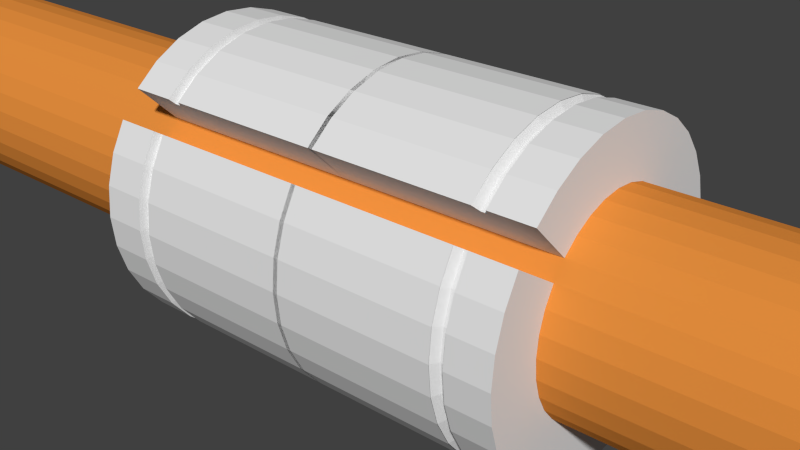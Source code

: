 # Source: linear-bearing-12mm.blend  (saved by Blender 2.66.1; exported with 4.5.12 LTS)
import bpy
from mathutils import Matrix  # noqa: F401  (used for matrix-valued properties, if any)

bpy.ops.wm.read_factory_settings(use_empty=True)
scene = bpy.context.scene
scene.name = 'Scene'

# ---- collections
col_collection_1 = bpy.data.collections.new('Collection 1'); scene.collection.children.link(col_collection_1)
col_collection_5 = bpy.data.collections.new('Collection 5'); scene.collection.children.link(col_collection_5)

# ---- materials (node trees are filled in below, after node groups)
mat_material = bpy.data.materials.new('Material')
mat_material.alpha_threshold = 0.0
mat_material.use_transparent_shadow = False
mat_material.diffuse_color = (0.8, 0.2757, 0.04779, 1.0)
mat_material.roughness = 0.5
mat_material.line_color = (0.0, 0.0, 0.0, 1.0)

# ---- material node trees

# ---- world
world_world = bpy.data.worlds.new('World'); scene.world = world_world
world_world.color = (0.05088, 0.05088, 0.05088)
world_world.use_sun_shadow = False
world_world.sun_shadow_jitter_overblur = 0.0
world_world.cycles.sampling_method = 'MANUAL'
world_world.cycles.sample_map_resolution = 256

# ---- meshes
me_cylinder = bpy.data.meshes.new('Cylinder')
me_cylinder.from_pydata([(0.0, 1.0, 1.0), (0.1951, 0.9808, 1.0), (0.3827, 0.9239, 1.0), (0.5556, 0.8315, 1.0), (0.7071, 0.7071, 1.0), (0.8315, 0.5556, 1.0), (0.9239, 0.3827, 1.0), (0.9808, 0.1951, 1.0), (1.0, 7.55e-08, 1.0), (0.9808, -0.1951, 1.0), (0.9239, -0.3827, 1.0), (0.8315, -0.5556, 1.0), (0.7071, -0.7071, 1.0), (0.5556, -0.8315, 1.0), (0.3827, -0.9239, 1.0), (0.1951, -0.9808, 1.0), (-3.258e-07, -1.0, 1.0), (-0.1951, -0.9808, 1.0), (-0.3827, -0.9239, 1.0), (-0.5556, -0.8315, 1.0), (-0.7071, -0.7071, 1.0), (-0.8315, -0.5556, 1.0), (-0.9239, -0.3827, 1.0), (-0.9808, -0.1951, 1.0), (-1.0, 9.656e-07, 1.0), (-0.9808, 0.1951, 1.0), (-0.9239, 0.3827, 1.0), (-0.8315, 0.5556, 1.0), (-0.7071, 0.7071, 1.0), (-0.5556, 0.8315, 1.0), (-0.3827, 0.9239, 1.0), (-0.1951, 0.9808, 1.0), (0.0, 1.0, 0.8), (0.1951, 0.9808, 0.8), (0.3827, 0.9239, 0.8), (0.5556, 0.8315, 0.8), (0.7071, 0.7071, 0.8), (0.8315, 0.5556, 0.8), (0.9239, 0.3827, 0.8), (0.9808, 0.1951, 0.8), (1.0, 7.55e-08, 0.8), (0.9808, -0.1951, 0.8), (0.9239, -0.3827, 0.8), (0.8315, -0.5556, 0.8), (0.7071, -0.7071, 0.8), (0.5556, -0.8315, 0.8), (0.3827, -0.9239, 0.8), (0.1951, -0.9808, 0.8), (-3.258e-07, -1.0, 0.8), (-0.1951, -0.9808, 0.8), (-0.3827, -0.9239, 0.8), (-0.5556, -0.8315, 0.8), (-0.7071, -0.7071, 0.8), (-0.8315, -0.5556, 0.8), (-0.9239, -0.3827, 0.8), (-0.9808, -0.1951, 0.8), (-1.0, 9.656e-07, 0.8), (-0.9808, 0.1951, 0.8), (-0.9239, 0.3827, 0.8), (-0.8315, 0.5556, 0.8), (-0.7071, 0.7071, 0.8), (-0.5556, 0.8315, 0.8), (-0.3827, 0.9239, 0.8), (-0.1951, 0.9808, 0.8), (-0.7071, -0.7071, 0.74), (-0.5556, -0.8315, 0.74), (-0.3827, -0.9239, 0.74), (-0.1951, -0.9808, 0.74), (0.7071, -0.7071, 0.74), (0.8315, -0.5556, 0.74), (0.9239, -0.3827, 0.74), (0.9808, -0.1951, 0.74), (-0.7071, 0.7071, 0.74), (-0.8315, 0.5556, 0.74), (-0.9239, 0.3827, 0.74), (-0.9808, 0.1951, 0.74), (-1.0, 9.656e-07, 0.74), (-0.9808, -0.1951, 0.74), (-0.9239, -0.3827, 0.74), (-0.8315, -0.5556, 0.74), (0.7071, 0.7071, 0.74), (0.5556, 0.8315, 0.74), (0.3827, 0.9239, 0.74), (0.1951, 0.9808, 0.74), (-7.264e-10, 1.0, 0.74), (-0.1951, 0.9808, 0.74), (-0.3827, 0.9239, 0.74), (-0.5556, 0.8315, 0.74), (-3.266e-07, -1.0, 0.74), (0.1951, -0.9808, 0.74), (0.3827, -0.9239, 0.74), (0.5556, -0.8315, 0.74), (1.0, 7.55e-08, 0.74), (0.9808, 0.1951, 0.74), (0.9239, 0.3827, 0.74), (0.8315, 0.5556, 0.74), (-3.027e-07, -0.95, 0.789), (0.1853, -0.9317, 0.789), (0.3635, -0.8777, 0.789), (0.5278, -0.7899, 0.789), (0.6718, -0.6718, 0.789), (0.7899, -0.5278, 0.789), (0.8777, -0.3635, 0.789), (0.9317, -0.1853, 0.789), (0.95, 8.728e-08, 0.789), (0.9317, 0.1853, 0.789), (0.8777, 0.3635, 0.789), (0.7899, 0.5278, 0.789), (0.6718, 0.6718, 0.789), (0.5278, 0.7899, 0.789), (0.3635, 0.8777, 0.789), (0.1853, 0.9317, 0.789), (6.874e-09, 0.95, 0.789), (0.1853, -0.9317, 0.763), (-3.053e-07, -0.95, 0.763), (-0.1853, 0.9317, 0.789), (-0.3635, 0.8777, 0.789), (-0.5278, 0.7899, 0.789), (-0.6718, 0.6718, 0.789), (-0.7899, 0.5278, 0.789), (-0.8777, 0.3636, 0.789), (-0.9317, 0.1853, 0.789), (-0.95, 9.329e-07, 0.789), (-0.9317, -0.1853, 0.789), (-0.8777, -0.3635, 0.789), (-0.7899, -0.5278, 0.789), (-0.6718, -0.6718, 0.789), (-0.5278, -0.7899, 0.789), (-0.3635, -0.8777, 0.789), (-0.1853, -0.9317, 0.789), (0.3635, -0.8777, 0.763), (0.5278, -0.7899, 0.763), (0.6718, -0.6718, 0.763), (0.7899, -0.5278, 0.763), (0.8777, -0.3635, 0.763), (0.9317, -0.1853, 0.763), (0.95, 8.728e-08, 0.763), (0.9317, 0.1853, 0.763), (0.8777, 0.3635, 0.763), (0.7899, 0.5278, 0.763), (0.6718, 0.6718, 0.763), (0.5278, 0.7899, 0.763), (0.3635, 0.8777, 0.763), (0.1853, 0.9317, 0.763), (4.211e-09, 0.95, 0.763), (-0.1853, 0.9317, 0.763), (-0.3635, 0.8777, 0.763), (-0.5278, 0.7899, 0.763), (-0.6718, 0.6718, 0.763), (-0.7899, 0.5278, 0.763), (-0.8777, 0.3636, 0.763), (-0.9317, 0.1853, 0.763), (-0.95, 9.329e-07, 0.763), (-0.9317, -0.1853, 0.763), (-0.8777, -0.3635, 0.763), (-0.7899, -0.5278, 0.763), (-0.6718, -0.6718, 0.763), (-0.5278, -0.7899, 0.763), (-0.3635, -0.8777, 0.763), (-0.1853, -0.9317, 0.763), (0.1946, -0.9783, 0.7393), (-3.266e-07, -0.9975, 0.7393), (0.3817, -0.9216, 0.7393), (0.5542, -0.8294, 0.7393), (0.7053, -0.7053, 0.7393), (0.8294, -0.5542, 0.7393), (0.9216, -0.3817, 0.7393), (0.9783, -0.1946, 0.7393), (0.9975, 7.609e-08, 0.7393), (0.9783, 0.1946, 0.7393), (0.9216, 0.3817, 0.7393), (0.8294, 0.5542, 0.7393), (0.7053, 0.7053, 0.7393), (0.5542, 0.8294, 0.7393), (0.3817, 0.9216, 0.7393), (0.1946, 0.9783, 0.7393), (-1.53e-09, 0.9975, 0.7393), (-0.1946, 0.9783, 0.7393), (-0.3817, 0.9216, 0.7393), (-0.5542, 0.8294, 0.7393), (-0.7053, 0.7053, 0.7393), (-0.8294, 0.5542, 0.7393), (-0.9216, 0.3817, 0.7393), (-0.9783, 0.1946, 0.7393), (-0.9975, 9.64e-07, 0.7393), (-0.9783, -0.1946, 0.7393), (-0.9216, -0.3817, 0.7393), (-0.8294, -0.5542, 0.7393), (-0.5542, -0.8294, 0.7393), (-0.3817, -0.9216, 0.7393), (-0.1946, -0.9783, 0.7393), (4.875e-08, 0.6415, 1.0), (0.1252, 0.6292, 1.0), (0.2455, 0.5927, 1.0), (0.3564, 0.5334, 1.0), (0.4536, 0.4536, 1.0), (0.5334, 0.3564, 1.0), (0.5927, 0.2455, 1.0), (0.6292, 0.1252, 1.0), (0.6415, 1.606e-07, 1.0), (0.6292, -0.1252, 1.0), (0.5927, -0.2455, 1.0), (0.5334, -0.3564, 1.0), (0.4536, -0.4536, 1.0), (0.3564, -0.5334, 1.0), (0.2455, -0.5927, 1.0), (0.1252, -0.6292, 1.0), (-1.603e-07, -0.6415, 1.0), (-0.1252, -0.6292, 1.0), (-0.2455, -0.5927, 1.0), (-0.3564, -0.5334, 1.0), (-0.4536, -0.4536, 1.0), (-0.5334, -0.3564, 1.0), (-0.5927, -0.2455, 1.0), (-0.6292, -0.1252, 1.0), (-0.6415, 7.316e-07, 1.0), (-0.6292, 0.1252, 1.0), (-0.5927, 0.2455, 1.0), (-0.5334, 0.3564, 1.0), (-0.4536, 0.4536, 1.0), (-0.3564, 0.5334, 1.0), (-0.2455, 0.5927, 1.0), (-0.1251, 0.6292, 1.0), (-0.9808, -0.1951, -0.0104), (-0.9239, -0.3827, -0.0104), (-1.0, 9.656e-07, -0.0104), (-0.8315, -0.5556, -0.0104), (0.9808, 0.1951, -0.0104), (0.9239, 0.3827, -0.0104), (1.0, 7.55e-08, -0.0104), (0.8315, 0.5556, -0.0104), (0.1951, -0.9808, -0.0104), (0.3827, -0.9239, -0.0104), (-3.262e-07, -1.0, -0.0104), (0.5556, -0.8315, -0.0104), (-0.8315, 0.5556, -0.0104), (-0.9239, 0.3827, -0.0104), (-0.7071, 0.7071, -0.0104), (-0.9808, 0.1951, -0.0104), (0.8315, -0.5556, -0.0104), (0.9239, -0.3827, -0.0104), (0.7071, -0.7071, -0.0104), (0.9808, -0.1951, -0.0104), (-0.1951, 0.9808, -0.0104), (-0.3827, 0.9239, -0.0104), (-3.632e-10, 1.0, -0.0104), (-0.5556, 0.8315, -0.0104), (-0.5556, -0.8315, -0.0104), (-0.3827, -0.9239, -0.0104), (-0.7071, -0.7071, -0.0104), (-0.1951, -0.9808, -0.0104), (0.7071, 0.7071, -0.0104), (0.3827, 0.9239, -0.0104), (0.1951, 0.9808, -0.0104), (0.5556, 0.8315, -0.0104), (4.875e-08, 0.6415, 1.0), (0.1252, 0.6292, 1.0), (0.2455, 0.5927, 1.0), (0.3564, 0.5334, 1.0), (0.4536, 0.4536, 1.0), (0.5334, 0.3564, 1.0), (0.5927, 0.2455, 1.0), (0.6292, 0.1252, 1.0), (0.6415, 1.606e-07, 1.0), (0.6292, -0.1252, 1.0), (0.5927, -0.2455, 1.0), (0.5334, -0.3564, 1.0), (0.4536, -0.4536, 1.0), (0.3564, -0.5334, 1.0), (0.2455, -0.5927, 1.0), (0.1252, -0.6292, 1.0), (-1.603e-07, -0.6415, 1.0), (-0.1252, -0.6292, 1.0), (-0.2455, -0.5927, 1.0), (-0.3564, -0.5334, 1.0), (-0.4536, -0.4536, 1.0), (-0.5334, -0.3564, 1.0), (-0.5927, -0.2455, 1.0), (-0.6292, -0.1252, 1.0), (-0.6415, 7.316e-07, 1.0), (-0.6292, 0.1252, 1.0), (-0.5927, 0.2455, 1.0), (-0.5334, 0.3564, 1.0), (-0.4536, 0.4536, 1.0), (-0.3564, 0.5334, 1.0), (-0.2455, 0.5927, 1.0), (-0.1251, 0.6292, 1.0), (4.875e-08, 0.6415, 1.0), (0.1252, 0.6292, 1.0), (0.2455, 0.5927, 1.0), (0.3564, 0.5334, 1.0), (0.4536, 0.4536, 1.0), (0.5334, 0.3564, 1.0), (0.5927, 0.2455, 1.0), (0.6292, 0.1252, 1.0), (0.6415, 1.606e-07, 1.0), (0.6292, -0.1252, 1.0), (0.5927, -0.2455, 1.0), (0.5334, -0.3564, 1.0), (0.4536, -0.4536, 1.0), (0.3564, -0.5334, 1.0), (0.2455, -0.5927, 1.0), (0.1252, -0.6292, 1.0), (-1.603e-07, -0.6415, 1.0), (-0.1252, -0.6292, 1.0), (-0.2455, -0.5927, 1.0), (-0.3564, -0.5334, 1.0), (-0.4536, -0.4536, 1.0), (-0.5334, -0.3564, 1.0), (-0.5927, -0.2455, 1.0), (-0.6292, -0.1252, 1.0), (-0.6415, 7.316e-07, 1.0), (-0.6292, 0.1252, 1.0), (-0.5927, 0.2455, 1.0), (-0.5334, 0.3564, 1.0), (-0.4536, 0.4536, 1.0), (-0.3564, 0.5334, 1.0), (-0.2455, 0.5927, 1.0), (-0.1251, 0.6292, 1.0), (-5.363e-08, 0.6415, -0.0003837), (0.1252, 0.6292, -0.0003837), (0.2455, 0.5927, -0.0003837), (0.3564, 0.5334, -0.0003837), (0.4536, 0.4536, -0.0003837), (0.5334, 0.3564, -0.0003837), (0.5927, 0.2455, -0.0003837), (0.6292, 0.1252, -0.0003837), (0.6415, 1.606e-07, -0.0003837), (0.6292, -0.1252, -0.0003837), (0.5927, -0.2455, -0.0003837), (0.5334, -0.3564, -0.0003837), (0.4536, -0.4536, -0.0003837), (0.3564, -0.5334, -0.0003837), (0.2455, -0.5927, -0.0003837), (0.1252, -0.6292, -0.0003837), (-2.627e-07, -0.6415, -0.0003837), (-0.1252, -0.6292, -0.0003837), (-0.2455, -0.5927, -0.0003837), (-0.3564, -0.5334, -0.0003837), (-0.4536, -0.4536, -0.0003837), (-0.5334, -0.3564, -0.0003837), (-0.5927, -0.2455, -0.0003837), (-0.6292, -0.1252, -0.0003837), (-0.6415, 7.316e-07, -0.0003837), (-0.6292, 0.1252, -0.0003837), (-0.5927, 0.2455, -0.0003837), (-0.5334, 0.3564, -0.0003837), (-0.4536, 0.4536, -0.0003837), (-0.3564, 0.5334, -0.0003837), (-0.2455, 0.5927, -0.0003837), (-0.1252, 0.6292, -0.0003837), (-0.5334, -0.3564, 0.789), (-0.4536, -0.4536, 0.789), (-0.5334, -0.3564, 0.8), (-0.4536, -0.4536, 0.8), (-0.3564, -0.5334, 0.8), (-0.2455, -0.5927, 0.8), (-0.3564, -0.5334, 0.789), (-0.2455, -0.5927, 0.789), (-0.3564, -0.5334, 0.763), (-0.2455, -0.5927, 0.763), (-0.3564, -0.5334, 0.74), (-0.2455, -0.5927, 0.74), (-0.4536, -0.4536, 0.763), (-0.5334, -0.3564, 0.763), (-0.4536, -0.4536, 0.74), (-0.5334, -0.3564, 0.74)], [], [(32, 0, 1, 33), (33, 1, 2, 34), (34, 2, 3, 35), (35, 3, 4, 36), (36, 4, 5, 37), (37, 5, 6, 38), (38, 6, 7, 39), (39, 7, 8, 40), (40, 8, 9, 41), (41, 9, 10, 42), (42, 10, 11, 43), (43, 11, 12, 44), (44, 12, 13, 45), (45, 13, 14, 46), (46, 14, 15, 47), (47, 15, 16, 48), (48, 16, 17, 49), (49, 17, 18, 50), (50, 18, 19, 51), (52, 20, 21, 53), (53, 21, 22, 54), (54, 22, 23, 55), (55, 23, 24, 56), (56, 24, 25, 57), (57, 25, 26, 58), (58, 26, 27, 59), (59, 27, 28, 60), (60, 28, 29, 61), (61, 29, 30, 62), (25, 24, 215, 216), (63, 31, 0, 32), (62, 30, 31, 63), (250, 67, 66, 248), (251, 80, 95, 230), (246, 87, 86, 244), (231, 89, 88, 233), (252, 82, 81, 254), (238, 75, 74, 236), (239, 69, 68, 241), (223, 77, 76, 225), (242, 71, 70, 240), (228, 94, 93, 227), (244, 86, 85, 243), (248, 66, 65, 247), (230, 95, 94, 228), (235, 73, 72, 237), (234, 91, 90, 232), (245, 84, 83, 253), (236, 74, 73, 235), (241, 68, 91, 234), (226, 79, 78, 224), (229, 92, 71, 242), (249, 64, 79, 226), (227, 93, 92, 229), (243, 85, 84, 245), (233, 88, 67, 250), (254, 81, 80, 251), (237, 72, 87, 246), (232, 90, 89, 231), (253, 83, 82, 252), (225, 76, 75, 238), (240, 70, 69, 239), (224, 78, 77, 223), (55, 56, 122, 123), (60, 61, 117, 118), (34, 35, 109, 110), (39, 40, 104, 105), (44, 45, 99, 100), (49, 50, 128, 129), (54, 55, 123, 124), (59, 60, 118, 119), (33, 34, 110, 111), (38, 39, 105, 106), (43, 44, 100, 101), (48, 49, 129, 96), (53, 54, 124, 125), (58, 59, 119, 120), (62, 63, 115, 116), (32, 33, 111, 112), (37, 38, 106, 107), (42, 43, 101, 102), (47, 48, 96, 97), (52, 53, 125, 126), (57, 58, 120, 121), (63, 32, 112, 115), (36, 37, 107, 108), (41, 42, 102, 103), (46, 47, 97, 98), (56, 57, 121, 122), (61, 62, 116, 117), (35, 36, 108, 109), (40, 41, 103, 104), (45, 46, 98, 99), (50, 51, 127, 128), (128, 127, 157, 158), (123, 122, 152, 153), (118, 117, 147, 148), (110, 109, 141, 142), (105, 104, 136, 137), (100, 99, 131, 132), (129, 128, 158, 159), (124, 123, 153, 154), (119, 118, 148, 149), (111, 110, 142, 143), (106, 105, 137, 138), (101, 100, 132, 133), (96, 129, 159, 114), (125, 124, 154, 155), (120, 119, 149, 150), (116, 115, 145, 146), (112, 111, 143, 144), (107, 106, 138, 139), (102, 101, 133, 134), (97, 96, 114, 113), (126, 125, 155, 156), (121, 120, 150, 151), (115, 112, 144, 145), (108, 107, 139, 140), (103, 102, 134, 135), (98, 97, 113, 130), (122, 121, 151, 152), (117, 116, 146, 147), (109, 108, 140, 141), (104, 103, 135, 136), (99, 98, 130, 131), (130, 113, 160, 162), (152, 151, 183, 184), (147, 146, 178, 179), (141, 140, 172, 173), (136, 135, 167, 168), (131, 130, 162, 163), (158, 157, 188, 189), (153, 152, 184, 185), (148, 147, 179, 180), (142, 141, 173, 174), (137, 136, 168, 169), (132, 131, 163, 164), (159, 158, 189, 190), (154, 153, 185, 186), (149, 148, 180, 181), (143, 142, 174, 175), (138, 137, 169, 170), (133, 132, 164, 165), (114, 159, 190, 161), (155, 154, 186, 187), (150, 149, 181, 182), (145, 144, 176, 177), (144, 143, 175, 176), (139, 138, 170, 171), (134, 133, 165, 166), (113, 114, 161, 160), (249, 339, 365, 64), (151, 150, 182, 183), (146, 145, 177, 178), (140, 139, 171, 172), (135, 134, 166, 167), (199, 198, 262, 263), (13, 12, 203, 204), (0, 31, 222, 191), (8, 7, 198, 199), (27, 26, 217, 218), (15, 14, 205, 206), (3, 2, 193, 194), (22, 21, 212, 213), (10, 9, 200, 201), (29, 28, 219, 220), (17, 16, 207, 208), (5, 4, 195, 196), (24, 23, 214, 215), (12, 11, 202, 203), (31, 30, 221, 222), (19, 18, 209, 210), (7, 6, 197, 198), (26, 25, 216, 217), (14, 13, 204, 205), (2, 1, 192, 193), (21, 20, 211, 212), (9, 8, 199, 200), (28, 27, 218, 219), (16, 15, 206, 207), (4, 3, 194, 195), (23, 22, 213, 214), (1, 0, 191, 192), (11, 10, 201, 202), (30, 29, 220, 221), (18, 17, 208, 209), (6, 5, 196, 197), (194, 193, 257, 258), (220, 219, 283, 284), (215, 214, 278, 279), (210, 209, 273, 274), (205, 204, 268, 269), (200, 199, 263, 264), (195, 194, 258, 259), (221, 220, 284, 285), (216, 215, 279, 280), (206, 205, 269, 270), (201, 200, 264, 265), (196, 195, 259, 260), (222, 221, 285, 286), (217, 216, 280, 281), (212, 211, 275, 276), (207, 206, 270, 271), (202, 201, 265, 266), (197, 196, 260, 261), (192, 191, 255, 256), (191, 222, 286, 255), (218, 217, 281, 282), (213, 212, 276, 277), (208, 207, 271, 272), (203, 202, 266, 267), (198, 197, 261, 262), (193, 192, 256, 257), (219, 218, 282, 283), (214, 213, 277, 278), (209, 208, 272, 273), (204, 203, 267, 268), (265, 264, 296, 297), (260, 259, 291, 292), (286, 285, 317, 318), (281, 280, 312, 313), (276, 275, 307, 308), (271, 270, 302, 303), (266, 265, 297, 298), (261, 260, 292, 293), (256, 255, 287, 288), (255, 286, 318, 287), (282, 281, 313, 314), (277, 276, 308, 309), (272, 271, 303, 304), (267, 266, 298, 299), (262, 261, 293, 294), (257, 256, 288, 289), (283, 282, 314, 315), (278, 277, 309, 310), (273, 272, 304, 305), (268, 267, 299, 300), (263, 262, 294, 295), (258, 257, 289, 290), (284, 283, 315, 316), (279, 278, 310, 311), (274, 273, 305, 306), (269, 268, 300, 301), (264, 263, 295, 296), (259, 258, 290, 291), (285, 284, 316, 317), (280, 279, 311, 312), (270, 269, 301, 302), (300, 299, 331, 332), (295, 294, 326, 327), (290, 289, 321, 322), (316, 315, 347, 348), (311, 310, 342, 343), (306, 305, 356, 355), (301, 300, 332, 333), (296, 295, 327, 328), (291, 290, 322, 323), (317, 316, 348, 349), (312, 311, 343, 344), (302, 301, 333, 334), (297, 296, 328, 329), (292, 291, 323, 324), (318, 317, 349, 350), (313, 312, 344, 345), (366, 365, 339, 340), (303, 302, 334, 335), (298, 297, 329, 330), (293, 292, 324, 325), (288, 287, 319, 320), (287, 318, 350, 319), (314, 313, 345, 346), (309, 308, 353, 351, 364, 366, 340, 341), (304, 303, 335, 336), (299, 298, 330, 331), (294, 293, 325, 326), (289, 288, 320, 321), (315, 314, 346, 347), (310, 309, 341, 342), (305, 304, 336, 337, 362, 360, 358, 356), (364, 363, 365, 366), (351, 352, 363, 364), (353, 354, 352, 351), (308, 307, 354, 353), (355, 356, 358, 357), (355, 51, 19, 306), (357, 358, 360, 359), (359, 360, 362, 361), (361, 362, 337, 338), (51, 355, 357, 127), (127, 357, 359, 157), (361, 65, 157, 359), (338, 247, 65, 361), (156, 155, 187, 64), (156, 64, 365, 363), (156, 363, 352, 126), (354, 52, 126, 352), (52, 354, 307, 20)])
me_cylinder.use_remesh_preserve_volume = False
me_cylinder.use_remesh_preserve_attributes = False
me_cylinder.use_mirror_vertex_groups = False
me_cylinder.update()
me_cylinder_001 = bpy.data.meshes.new('Cylinder.001')
me_cylinder_001.from_pydata([(0.0, 1.0, -1.0), (0.0, 1.0, 1.0), (0.1951, 0.9808, -1.0), (0.1951, 0.9808, 1.0), (0.3827, 0.9239, -1.0), (0.3827, 0.9239, 1.0), (0.5556, 0.8315, -1.0), (0.5556, 0.8315, 1.0), (0.7071, 0.7071, -1.0), (0.7071, 0.7071, 1.0), (0.8315, 0.5556, -1.0), (0.8315, 0.5556, 1.0), (0.9239, 0.3827, -1.0), (0.9239, 0.3827, 1.0), (0.9808, 0.1951, -1.0), (0.9808, 0.1951, 1.0), (1.0, 7.55e-08, -1.0), (1.0, 7.55e-08, 1.0), (0.9808, -0.1951, -1.0), (0.9808, -0.1951, 1.0), (0.9239, -0.3827, -1.0), (0.9239, -0.3827, 1.0), (0.8315, -0.5556, -1.0), (0.8315, -0.5556, 1.0), (0.7071, -0.7071, -1.0), (0.7071, -0.7071, 1.0), (0.5556, -0.8315, -1.0), (0.5556, -0.8315, 1.0), (0.3827, -0.9239, -1.0), (0.3827, -0.9239, 1.0), (0.1951, -0.9808, -1.0), (0.1951, -0.9808, 1.0), (-3.258e-07, -1.0, -1.0), (-3.258e-07, -1.0, 1.0), (-0.1951, -0.9808, -1.0), (-0.1951, -0.9808, 1.0), (-0.3827, -0.9239, -1.0), (-0.3827, -0.9239, 1.0), (-0.5556, -0.8315, -1.0), (-0.5556, -0.8315, 1.0), (-0.7071, -0.7071, -1.0), (-0.7071, -0.7071, 1.0), (-0.8315, -0.5556, -1.0), (-0.8315, -0.5556, 1.0), (-0.9239, -0.3827, -1.0), (-0.9239, -0.3827, 1.0), (-0.9808, -0.1951, -1.0), (-0.9808, -0.1951, 1.0), (-1.0, 9.656e-07, -1.0), (-1.0, 9.656e-07, 1.0), (-0.9808, 0.1951, -1.0), (-0.9808, 0.1951, 1.0), (-0.9239, 0.3827, -1.0), (-0.9239, 0.3827, 1.0), (-0.8315, 0.5556, -1.0), (-0.8315, 0.5556, 1.0), (-0.7071, 0.7071, -1.0), (-0.7071, 0.7071, 1.0), (-0.5556, 0.8315, -1.0), (-0.5556, 0.8315, 1.0), (-0.3827, 0.9239, -1.0), (-0.3827, 0.9239, 1.0), (-0.1951, 0.9808, -1.0), (-0.1951, 0.9808, 1.0)], [], [(0, 1, 3, 2), (2, 3, 5, 4), (4, 5, 7, 6), (6, 7, 9, 8), (8, 9, 11, 10), (10, 11, 13, 12), (12, 13, 15, 14), (14, 15, 17, 16), (16, 17, 19, 18), (18, 19, 21, 20), (20, 21, 23, 22), (22, 23, 25, 24), (24, 25, 27, 26), (26, 27, 29, 28), (28, 29, 31, 30), (30, 31, 33, 32), (32, 33, 35, 34), (34, 35, 37, 36), (36, 37, 39, 38), (38, 39, 41, 40), (40, 41, 43, 42), (42, 43, 45, 44), (44, 45, 47, 46), (46, 47, 49, 48), (48, 49, 51, 50), (50, 51, 53, 52), (52, 53, 55, 54), (54, 55, 57, 56), (56, 57, 59, 58), (58, 59, 61, 60), (3, 1, 63, 61, 59, 57, 55, 53, 51, 49, 47, 45, 43, 41, 39, 37, 35, 33, 31, 29, 27, 25, 23, 21, 19, 17, 15, 13, 11, 9, 7, 5), (62, 63, 1, 0), (60, 61, 63, 62), (0, 2, 4, 6, 8, 10, 12, 14, 16, 18, 20, 22, 24, 26, 28, 30, 32, 34, 36, 38, 40, 42, 44, 46, 48, 50, 52, 54, 56, 58, 60, 62)])
me_cylinder_001.materials.append(None)
me_cylinder_001.use_remesh_preserve_volume = False
me_cylinder_001.use_remesh_preserve_attributes = False
me_cylinder_001.use_mirror_vertex_groups = False
me_cylinder_001.update()

# ---- objects
ob_cylinder = bpy.data.objects.new('Cylinder', me_cylinder)
ob_inner = bpy.data.objects.new('Inner', me_cylinder_001)

# ---- transforms, parenting, visibility, modifiers, constraints
ob_cylinder.location = (0.0, 0.0, 0.0)
ob_cylinder.rotation_euler = (-0.0, 1.571, 0.0)
ob_cylinder.scale = (9.39, 9.391, 12.73)
ob_cylinder.lineart.crease_threshold = 0.0
_m = ob_cylinder.modifiers.new('Mirror', 'MIRROR')
_m.use_axis = (False, False, True)
ob_inner.location = (0.0, 0.0, 0.0)
ob_inner.rotation_euler = (-0.0, 1.571, 0.0)
ob_inner.scale = (6.018, 6.018, -43.21)
ob_inner.hide_viewport = True
ob_inner.lineart.crease_threshold = 0.0
ob_inner.material_slots[0].link = 'OBJECT'; ob_inner.material_slots[0].material = mat_material

# ---- collection membership
col_collection_1.objects.link(ob_cylinder)
col_collection_5.objects.link(ob_inner)

# ---- scene / render settings (as saved in the file)
scene.frame_start = 1; scene.frame_end = 250; scene.frame_set(1)
scene.render.engine = 'BLENDER_EEVEE_NEXT'
scene.render.image_settings.color_mode = 'RGB'
scene.render.image_settings.compression = 90
scene.render.resolution_percentage = 50
scene.render.dither_intensity = 0.0
scene.render.bake_margin = 2
scene.render.bake_bias = 0.0
scene.cycles.use_denoising = False
scene.cycles.samples = 10
scene.cycles.sampling_pattern = 'TABULATED_SOBOL'
scene.cycles.light_sampling_threshold = 0.0
scene.cycles.use_adaptive_sampling = False
scene.cycles.use_light_tree = False
scene.cycles.blur_glossy = 0.0
scene.cycles.volume_bounces = 1
scene.cycles.pixel_filter_type = 'GAUSSIAN'
scene.cycles.sample_clamp_indirect = 0.0
scene.view_settings.view_transform = 'Standard'
scene.unit_settings.scale_length = 0.001
bpy.context.view_layer.update()

# ---- added for rendering (the .blend has no active camera and no usable light): camera, sun
cam_auto = bpy.data.cameras.new('AutoCamera')
cam_auto.lens = 50.0
cam_auto.sensor_width = 36.0
cam_auto.clip_end = 1000.0
ob_auto_camera = bpy.data.objects.new('AutoCamera', cam_auto)
scene.collection.objects.link(ob_auto_camera)
ob_auto_camera.location = (34.0385, -40.8462, 27.2308)
ob_auto_camera.rotation_euler = (1.09748, -7.21219e-08, 0.694738)
scene.camera = ob_auto_camera
light_auto_sun = bpy.data.lights.new('AutoSun', 'SUN')
light_auto_sun.energy = 3.0
light_auto_sun.angle = 0.0523599
ob_auto_sun = bpy.data.objects.new('AutoSun', light_auto_sun)
scene.collection.objects.link(ob_auto_sun)
ob_auto_sun.rotation_euler = (0.872665, 0.174533, 0.523599)
bpy.context.view_layer.update()
